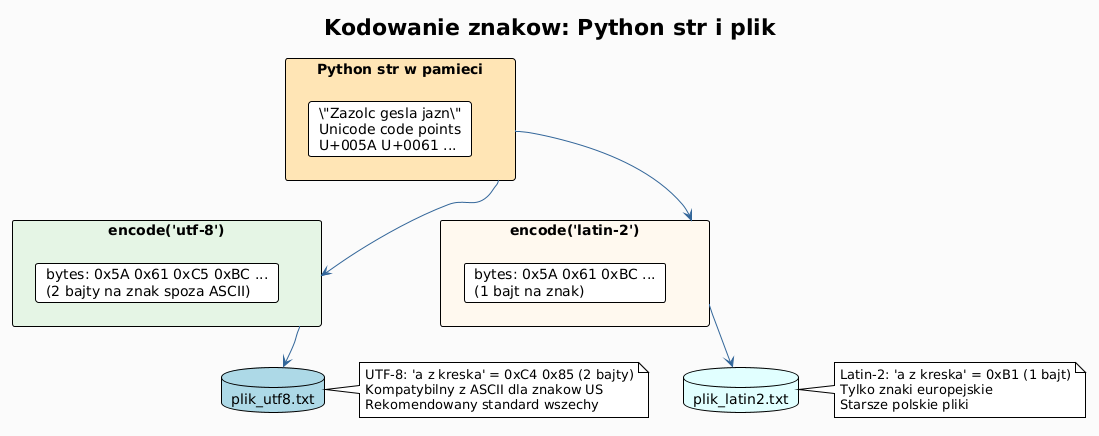

The diagram above was rendered by PlantUML. Its source (embedded in the PNG):
@startuml
!theme plain
skinparam backgroundColor #FAFAFA
skinparam defaultFontName "DejaVu Sans"
skinparam rectangleBackgroundColor #EEF6FF
skinparam arrowColor #336699

title Kodowanie znakow: Python str i plik

rectangle "Python str w pamieci" as SRC #FFE4B5 {
    card s1 as "\"Zazolc gesla jazn\"\nUnicode code points\nU+005A U+0061 ..."
}

rectangle "encode('utf-8')" as ENC_U #E4F5E4 {
    card u1 as "bytes: 0x5A 0x61 0xC5 0xBC ...\n(2 bajty na znak spoza ASCII)"
}

rectangle "encode('latin-2')" as ENC_L #FFF8EE {
    card l1 as "bytes: 0x5A 0x61 0xBC ...\n(1 bajt na znak)"
}

database "plik_utf8.txt" as FUTF #LightBlue
database "plik_latin2.txt" as FLAT #LightCyan

SRC --> ENC_U
SRC --> ENC_L
ENC_U --> FUTF
ENC_L --> FLAT

note right of FUTF
  UTF-8: 'a z kreska' = 0xC4 0x85 (2 bajty)
  Kompatybilny z ASCII dla znakow US
  Rekomendowany standard wszechy
end note

note right of FLAT
  Latin-2: 'a z kreska' = 0xB1 (1 bajt)
  Tylko znaki europejskie
  Starsze polskie pliki
end note
@enduml